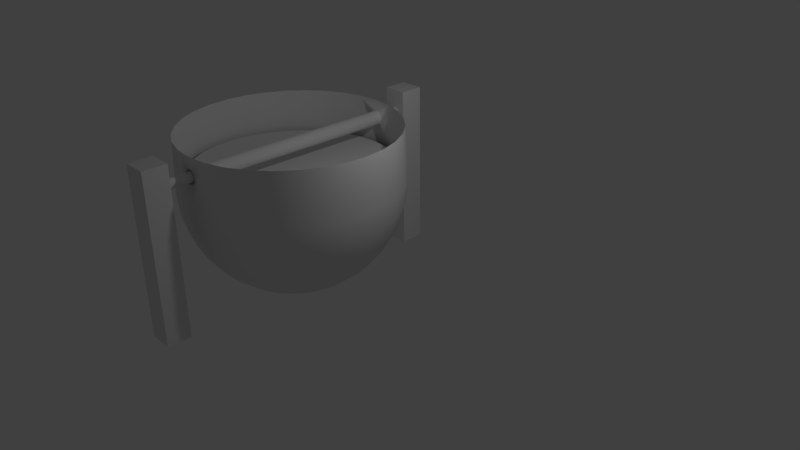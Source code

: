 # Source: tour_feu.blend  (saved by Blender 2.72.0; exported with 4.5.12 LTS)
import bpy
from mathutils import Matrix  # noqa: F401  (used for matrix-valued properties, if any)

bpy.ops.wm.read_factory_settings(use_empty=True)
scene = bpy.context.scene
scene.name = 'Scene'

# ---- collections
col_collection_1 = bpy.data.collections.new('Collection 1'); scene.collection.children.link(col_collection_1)

# ---- materials (node trees are filled in below, after node groups)
mat_material_005 = bpy.data.materials.new('Material.005')
mat_material_005.alpha_threshold = 0.0
mat_material_005.use_transparent_shadow = False
mat_material_005.roughness = 0.5
mat_material_002 = bpy.data.materials.new('Material.002')
mat_material_002.alpha_threshold = 0.0
mat_material_002.use_transparent_shadow = False
mat_material_002.roughness = 0.5
mat_material_001 = bpy.data.materials.new('Material.001')
mat_material_001.alpha_threshold = 0.0
mat_material_001.use_transparent_shadow = False
mat_material_001.roughness = 0.5
mat_material_003 = bpy.data.materials.new('Material.003')
mat_material_003.alpha_threshold = 0.0
mat_material_003.use_transparent_shadow = False
mat_material_003.roughness = 0.5
mat_material_004 = bpy.data.materials.new('Material.004')
mat_material_004.alpha_threshold = 0.0
mat_material_004.use_transparent_shadow = False
mat_material_004.roughness = 0.5

# ---- material node trees

# ---- world
world_world = bpy.data.worlds.new('World'); scene.world = world_world
world_world.color = (0.05088, 0.05088, 0.05088)
world_world.use_sun_shadow = False
world_world.sun_shadow_jitter_overblur = 0.0
world_world.cycles.sampling_method = 'MANUAL'
world_world.cycles.sample_map_resolution = 256

# ---- cameras
cam_camera = bpy.data.cameras.new('Camera')
cam_camera.clip_end = 100.0
cam_camera.lens = 35.0
cam_camera.sensor_width = 32.0
cam_camera.sensor_height = 18.0
cam_camera.ortho_scale = 7.314
cam_camera.dof.focus_distance = 0.0
cam_camera.dof.aperture_fstop = 128.0

# ---- lights
light_lamp = bpy.data.lights.new('Lamp', 'POINT')
light_lamp.transmission_factor = 0.0
light_lamp.cutoff_distance = 30.0
light_lamp.energy = 100.0
light_lamp.shadow_buffer_clip_start = 1.001
light_lamp.shadow_soft_size = 0.1
light_lamp.shadow_maximum_resolution = 0.006
light_lamp.use_absolute_resolution = True
light_lamp.cycles.use_multiple_importance_sampling = False

# ---- meshes
me_cylinder_003 = bpy.data.meshes.new('Cylinder.003')
me_cylinder_003.from_pydata([(0.0, 1.0, -1.0), (0.0, 1.0, 1.0), (0.1951, 0.9808, -1.0), (0.1951, 0.9808, 1.0), (0.3827, 0.9239, -1.0), (0.3827, 0.9239, 1.0), (0.5556, 0.8315, -1.0), (0.5556, 0.8315, 1.0), (0.7071, 0.7071, -1.0), (0.7071, 0.7071, 1.0), (0.8315, 0.5556, -1.0), (0.8315, 0.5556, 1.0), (0.9239, 0.3827, -1.0), (0.9239, 0.3827, 1.0), (0.9808, 0.1951, -1.0), (0.9808, 0.1951, 1.0), (1.0, 7.55e-08, -1.0), (1.0, 7.55e-08, 1.0), (0.9808, -0.1951, -1.0), (0.9808, -0.1951, 1.0), (0.9239, -0.3827, -1.0), (0.9239, -0.3827, 1.0), (0.8315, -0.5556, -1.0), (0.8315, -0.5556, 1.0), (0.7071, -0.7071, -1.0), (0.7071, -0.7071, 1.0), (0.5556, -0.8315, -1.0), (0.5556, -0.8315, 1.0), (0.3827, -0.9239, -1.0), (0.3827, -0.9239, 1.0), (0.1951, -0.9808, -1.0), (0.1951, -0.9808, 1.0), (-3.258e-07, -1.0, -1.0), (-3.258e-07, -1.0, 1.0), (-0.1951, -0.9808, -1.0), (-0.1951, -0.9808, 1.0), (-0.3827, -0.9239, -1.0), (-0.3827, -0.9239, 1.0), (-0.5556, -0.8315, -1.0), (-0.5556, -0.8315, 1.0), (-0.7071, -0.7071, -1.0), (-0.7071, -0.7071, 1.0), (-0.8315, -0.5556, -1.0), (-0.8315, -0.5556, 1.0), (-0.9239, -0.3827, -1.0), (-0.9239, -0.3827, 1.0), (-0.9808, -0.1951, -1.0), (-0.9808, -0.1951, 1.0), (-1.0, 9.656e-07, -1.0), (-1.0, 9.656e-07, 1.0), (-0.9808, 0.1951, -1.0), (-0.9808, 0.1951, 1.0), (-0.9239, 0.3827, -1.0), (-0.9239, 0.3827, 1.0), (-0.8315, 0.5556, -1.0), (-0.8315, 0.5556, 1.0), (-0.7071, 0.7071, -1.0), (-0.7071, 0.7071, 1.0), (-0.5556, 0.8315, -1.0), (-0.5556, 0.8315, 1.0), (-0.3827, 0.9239, -1.0), (-0.3827, 0.9239, 1.0), (-0.1951, 0.9808, -1.0), (-0.1951, 0.9808, 1.0)], [], [(0, 1, 3, 2), (2, 3, 5, 4), (4, 5, 7, 6), (6, 7, 9, 8), (8, 9, 11, 10), (10, 11, 13, 12), (12, 13, 15, 14), (14, 15, 17, 16), (16, 17, 19, 18), (18, 19, 21, 20), (20, 21, 23, 22), (22, 23, 25, 24), (24, 25, 27, 26), (26, 27, 29, 28), (28, 29, 31, 30), (30, 31, 33, 32), (32, 33, 35, 34), (34, 35, 37, 36), (36, 37, 39, 38), (38, 39, 41, 40), (40, 41, 43, 42), (42, 43, 45, 44), (44, 45, 47, 46), (46, 47, 49, 48), (48, 49, 51, 50), (50, 51, 53, 52), (52, 53, 55, 54), (54, 55, 57, 56), (56, 57, 59, 58), (58, 59, 61, 60), (3, 1, 63, 61, 59, 57, 55, 53, 51, 49, 47, 45, 43, 41, 39, 37, 35, 33, 31, 29, 27, 25, 23, 21, 19, 17, 15, 13, 11, 9, 7, 5), (62, 63, 1, 0), (60, 61, 63, 62), (0, 2, 4, 6, 8, 10, 12, 14, 16, 18, 20, 22, 24, 26, 28, 30, 32, 34, 36, 38, 40, 42, 44, 46, 48, 50, 52, 54, 56, 58, 60, 62)])
me_cylinder_003.materials.append(mat_material_005)
me_cylinder_003.use_remesh_preserve_volume = False
me_cylinder_003.use_remesh_preserve_attributes = False
me_cylinder_003.use_mirror_vertex_groups = False
me_cylinder_003.update()
me_cube_002 = bpy.data.meshes.new('Cube.002')
me_cube_002.from_pydata([(-1.0, -1.0, -1.0), (-1.0, 1.0, -1.0), (1.0, 1.0, -1.0), (1.0, -1.0, -1.0), (-1.0, -1.0, 1.0), (-1.0, 1.0, 1.0), (1.0, 1.0, 1.0), (1.0, -1.0, 1.0)], [], [(4, 5, 1, 0), (5, 6, 2, 1), (6, 7, 3, 2), (7, 4, 0, 3), (0, 1, 2, 3), (7, 6, 5, 4)])
me_cube_002.materials.append(mat_material_002)
me_cube_002.use_remesh_preserve_volume = False
me_cube_002.use_remesh_preserve_attributes = False
me_cube_002.use_mirror_vertex_groups = False
me_cube_002.update()
me_cube_001 = bpy.data.meshes.new('Cube.001')
me_cube_001.from_pydata([(-1.0, -1.0, -1.0), (-1.0, 1.0, -1.0), (1.0, 1.0, -1.0), (1.0, -1.0, -1.0), (-1.0, -1.0, 1.0), (-1.0, 1.0, 1.0), (1.0, 1.0, 1.0), (1.0, -1.0, 1.0)], [], [(4, 5, 1, 0), (5, 6, 2, 1), (6, 7, 3, 2), (7, 4, 0, 3), (0, 1, 2, 3), (7, 6, 5, 4)])
me_cube_001.materials.append(mat_material_001)
me_cube_001.use_remesh_preserve_volume = False
me_cube_001.use_remesh_preserve_attributes = False
me_cube_001.use_mirror_vertex_groups = False
me_cube_001.update()
me_cylinder_002 = bpy.data.meshes.new('Cylinder.002')
me_cylinder_002.from_pydata([(0.0, 1.0, -1.0), (0.0, 1.0, 1.0), (0.1951, 0.9808, -1.0), (0.1951, 0.9808, 1.0), (0.3827, 0.9239, -1.0), (0.3827, 0.9239, 1.0), (0.5556, 0.8315, -1.0), (0.5556, 0.8315, 1.0), (0.7071, 0.7071, -1.0), (0.7071, 0.7071, 1.0), (0.8315, 0.5556, -1.0), (0.8315, 0.5556, 1.0), (0.9239, 0.3827, -1.0), (0.9239, 0.3827, 1.0), (0.9808, 0.1951, -1.0), (0.9808, 0.1951, 1.0), (1.0, 7.55e-08, -1.0), (1.0, 7.55e-08, 1.0), (0.9808, -0.1951, -1.0), (0.9808, -0.1951, 1.0), (0.9239, -0.3827, -1.0), (0.9239, -0.3827, 1.0), (0.8315, -0.5556, -1.0), (0.8315, -0.5556, 1.0), (0.7071, -0.7071, -1.0), (0.7071, -0.7071, 1.0), (0.5556, -0.8315, -1.0), (0.5556, -0.8315, 1.0), (0.3827, -0.9239, -1.0), (0.3827, -0.9239, 1.0), (0.1951, -0.9808, -1.0), (0.1951, -0.9808, 1.0), (-3.258e-07, -1.0, -1.0), (-3.258e-07, -1.0, 1.0), (-0.1951, -0.9808, -1.0), (-0.1951, -0.9808, 1.0), (-0.3827, -0.9239, -1.0), (-0.3827, -0.9239, 1.0), (-0.5556, -0.8315, -1.0), (-0.5556, -0.8315, 1.0), (-0.7071, -0.7071, -1.0), (-0.7071, -0.7071, 1.0), (-0.8315, -0.5556, -1.0), (-0.8315, -0.5556, 1.0), (-0.9239, -0.3827, -1.0), (-0.9239, -0.3827, 1.0), (-0.9808, -0.1951, -1.0), (-0.9808, -0.1951, 1.0), (-1.0, 9.656e-07, -1.0), (-1.0, 9.656e-07, 1.0), (-0.9808, 0.1951, -1.0), (-0.9808, 0.1951, 1.0), (-0.9239, 0.3827, -1.0), (-0.9239, 0.3827, 1.0), (-0.8315, 0.5556, -1.0), (-0.8315, 0.5556, 1.0), (-0.7071, 0.7071, -1.0), (-0.7071, 0.7071, 1.0), (-0.5556, 0.8315, -1.0), (-0.5556, 0.8315, 1.0), (-0.3827, 0.9239, -1.0), (-0.3827, 0.9239, 1.0), (-0.1951, 0.9808, -1.0), (-0.1951, 0.9808, 1.0)], [], [(0, 1, 3, 2), (2, 3, 5, 4), (4, 5, 7, 6), (6, 7, 9, 8), (8, 9, 11, 10), (10, 11, 13, 12), (12, 13, 15, 14), (14, 15, 17, 16), (16, 17, 19, 18), (18, 19, 21, 20), (20, 21, 23, 22), (22, 23, 25, 24), (24, 25, 27, 26), (26, 27, 29, 28), (28, 29, 31, 30), (30, 31, 33, 32), (32, 33, 35, 34), (34, 35, 37, 36), (36, 37, 39, 38), (38, 39, 41, 40), (40, 41, 43, 42), (42, 43, 45, 44), (44, 45, 47, 46), (46, 47, 49, 48), (48, 49, 51, 50), (50, 51, 53, 52), (52, 53, 55, 54), (54, 55, 57, 56), (56, 57, 59, 58), (58, 59, 61, 60), (3, 1, 63, 61, 59, 57, 55, 53, 51, 49, 47, 45, 43, 41, 39, 37, 35, 33, 31, 29, 27, 25, 23, 21, 19, 17, 15, 13, 11, 9, 7, 5), (62, 63, 1, 0), (60, 61, 63, 62), (0, 2, 4, 6, 8, 10, 12, 14, 16, 18, 20, 22, 24, 26, 28, 30, 32, 34, 36, 38, 40, 42, 44, 46, 48, 50, 52, 54, 56, 58, 60, 62)])
me_cylinder_002.materials.append(mat_material_003)
me_cylinder_002.use_remesh_preserve_volume = False
me_cylinder_002.use_remesh_preserve_attributes = False
me_cylinder_002.use_mirror_vertex_groups = False
me_cylinder_002.update()
me_sphere = bpy.data.meshes.new('Sphere')
me_sphere.from_pydata([(-0.1951, 0.0, -0.9808), (-0.3827, 0.0, -0.9239), (-0.3753, 0.07466, -0.9239), (-0.1913, 0.03806, -0.9808), (3.258e-07, 0.0, -1.0), (-0.1913, -0.03806, -0.9808), (-0.3753, -0.07466, -0.9239), (-0.5556, 0.0, -0.8315), (-0.5449, 0.1084, -0.8315), (-0.3536, 0.1464, -0.9239), (-0.1802, 0.07466, -0.9808), (-0.1802, -0.07466, -0.9808), (-0.3536, -0.1464, -0.9239), (-0.5449, -0.1084, -0.8315), (-0.7071, 0.0, -0.7071), (-0.6935, 0.1379, -0.7071), (-0.5133, 0.2126, -0.8315), (-0.3182, 0.2126, -0.9239), (-0.1622, 0.1084, -0.9808), (-0.1622, -0.1084, -0.9808), (-0.3182, -0.2126, -0.9239), (-0.5133, -0.2126, -0.8315), (-0.6935, -0.1379, -0.7071), (-0.8315, 0.0, -0.5556), (-0.8155, 0.1622, -0.5556), (-0.6533, 0.2706, -0.7071), (-0.4619, 0.3087, -0.8315), (-0.2706, 0.2706, -0.9239), (-0.1379, 0.1379, -0.9808), (-0.1379, -0.1379, -0.9808), (-0.2706, -0.2706, -0.9239), (-0.4619, -0.3087, -0.8315), (-0.6533, -0.2706, -0.7071), (-0.8155, -0.1622, -0.5556), (-0.9239, 0.0, -0.3827), (-0.9061, 0.1802, -0.3827), (-0.7682, 0.3182, -0.5556), (-0.5879, 0.3928, -0.7071), (-0.3928, 0.3928, -0.8315), (-0.2126, 0.3182, -0.9239), (-0.1084, 0.1622, -0.9808), (-0.1084, -0.1622, -0.9808), (-0.2126, -0.3182, -0.9239), (-0.3928, -0.3928, -0.8315), (-0.5879, -0.3928, -0.7071), (-0.7682, -0.3182, -0.5556), (-0.9061, -0.1802, -0.3827), (-0.9808, 0.0, -0.1951), (-0.9619, 0.1913, -0.1951), (-0.8536, 0.3536, -0.3827), (-0.6913, 0.4619, -0.5556), (-0.5, 0.5, -0.7071), (-0.3087, 0.4619, -0.8315), (-0.1464, 0.3536, -0.9239), (-0.07466, 0.1802, -0.9808), (-0.07466, -0.1802, -0.9808), (-0.1464, -0.3536, -0.9239), (-0.3087, -0.4619, -0.8315), (-0.5, -0.5, -0.7071), (-0.6913, -0.4619, -0.5556), (-0.8536, -0.3536, -0.3827), (-0.9619, -0.1913, -0.1951), (-1.0, 0.0, 1.192e-07), (-0.9808, 0.1951, 1.192e-07), (-0.9061, 0.3753, -0.1951), (-0.7682, 0.5133, -0.3827), (-0.5879, 0.5879, -0.5556), (-0.3928, 0.5879, -0.7071), (-0.2126, 0.5133, -0.8315), (-0.07466, 0.3753, -0.9239), (-0.03806, 0.1913, -0.9808), (-0.03806, -0.1913, -0.9808), (-0.07466, -0.3753, -0.9239), (-0.2126, -0.5133, -0.8315), (-0.3928, -0.5879, -0.7071), (-0.5879, -0.5879, -0.5556), (-0.7682, -0.5133, -0.3827), (-0.9061, -0.3753, -0.1951), (-0.9808, -0.1951, 1.192e-07), (-0.9808, 0.0, 0.4839), (-0.9619, 0.1913, 0.4839), (-0.9239, 0.3827, 1.192e-07), (-0.8155, 0.5449, -0.1951), (-0.6533, 0.6533, -0.3827), (-0.4619, 0.6913, -0.5556), (-0.2706, 0.6533, -0.7071), (-0.1084, 0.5449, -0.8315), (3.043e-07, 0.3827, -0.9239), (3.08e-07, 0.1951, -0.9808), (3.155e-07, -0.1951, -0.9808), (2.521e-07, -0.3827, -0.9239), (-0.1084, -0.5449, -0.8315), (-0.2706, -0.6533, -0.7071), (-0.4619, -0.6913, -0.5556), (-0.6533, -0.6533, -0.3827), (-0.8155, -0.5449, -0.1951), (-0.9239, -0.3827, 1.192e-07), (-0.9619, -0.1913, 0.4839), (-0.9061, 0.3753, 0.4839), (-0.8315, 0.5556, 1.192e-07), (-0.6935, 0.6935, -0.1951), (-0.5133, 0.7682, -0.3827), (-0.3182, 0.7682, -0.5556), (-0.1379, 0.6935, -0.7071), (3.415e-07, 0.5556, -0.8315), (0.07466, 0.3753, -0.9239), (0.03806, 0.1913, -0.9808), (0.03806, -0.1913, -0.9808), (0.07466, -0.3753, -0.9239), (2.596e-07, -0.5556, -0.8315), (-0.1379, -0.6935, -0.7071), (-0.3182, -0.7682, -0.5556), (-0.5133, -0.7682, -0.3827), (-0.6935, -0.6935, -0.1951), (-0.8315, -0.5556, 1.192e-07), (-0.9061, -0.3753, 0.4839), (-0.8155, 0.5449, 0.4839), (-0.7071, 0.7071, 1.192e-07), (-0.5449, 0.8155, -0.1951), (-0.3536, 0.8536, -0.3827), (-0.1622, 0.8155, -0.5556), (3.192e-07, 0.7071, -0.7071), (0.1084, 0.5449, -0.8315), (0.1464, 0.3536, -0.9239), (0.07466, 0.1802, -0.9808), (0.07466, -0.1802, -0.9808), (0.1464, -0.3536, -0.9239), (0.1084, -0.5449, -0.8315), (1.851e-07, -0.7071, -0.7071), (-0.1622, -0.8155, -0.5556), (-0.3536, -0.8536, -0.3827), (-0.5449, -0.8155, -0.1951), (-0.7071, -0.7071, 1.192e-07), (-0.8155, -0.5449, 0.4839), (-0.6935, 0.6935, 0.4839), (-0.5556, 0.8315, 1.192e-07), (-0.3753, 0.9061, -0.1951), (-0.1802, 0.9061, -0.3827), (3.341e-07, 0.8315, -0.5556), (0.138, 0.6935, -0.7071), (0.2126, 0.5133, -0.8315), (0.2126, 0.3182, -0.9239), (0.1084, 0.1622, -0.9808), (0.1084, -0.1622, -0.9808), (0.2126, -0.3182, -0.9239), (0.2126, -0.5133, -0.8315), (0.1379, -0.6935, -0.7071), (1.404e-07, -0.8315, -0.5556), (-0.1802, -0.9061, -0.3827), (-0.3753, -0.9061, -0.1951), (-0.5556, -0.8315, 1.192e-07), (-0.6935, -0.6935, 0.4839), (-0.5449, 0.8155, 0.4839), (-0.3827, 0.9239, 1.192e-07), (-0.1913, 0.9619, -0.1951), (2.298e-07, 0.9239, -0.3827), (0.1622, 0.8155, -0.5556), (0.2706, 0.6533, -0.7071), (0.3087, 0.4619, -0.8315), (0.2706, 0.2706, -0.9239), (0.138, 0.1379, -0.9808), (0.1379, -0.1379, -0.9808), (0.2706, -0.2706, -0.9239), (0.3087, -0.4619, -0.8315), (0.2706, -0.6533, -0.7071), (0.1622, -0.8155, -0.5556), (3.192e-07, -0.9239, -0.3827), (-0.1913, -0.9619, -0.1951), (-0.3827, -0.9239, 1.192e-07), (-0.5449, -0.8155, 0.4839), (-0.3753, 0.9061, 0.4839), (-0.1951, 0.9808, 1.192e-07), (3.937e-07, 0.9808, -0.1951), (0.1802, 0.9061, -0.3827), (0.3182, 0.7682, -0.5556), (0.3928, 0.5879, -0.7071), (0.3928, 0.3928, -0.8315), (0.3182, 0.2126, -0.9239), (0.1622, 0.1084, -0.9808), (0.1622, -0.1084, -0.9808), (0.3182, -0.2126, -0.9239), (0.3928, -0.3928, -0.8315), (0.3928, -0.5879, -0.7071), (0.3182, -0.7682, -0.5556), (0.1802, -0.9061, -0.3827), (9.567e-08, -0.9808, -0.1951), (-0.1951, -0.9808, 1.192e-07), (-0.3753, -0.9061, 0.4839), (-0.1913, 0.9619, 0.4839), (3.788e-07, 1.0, 1.192e-07), (0.1913, 0.9619, -0.1951), (0.3536, 0.8536, -0.3827), (0.4619, 0.6913, -0.5556), (0.5, 0.5, -0.7071), (0.4619, 0.3087, -0.8315), (0.3536, 0.1464, -0.9239), (0.1802, 0.07466, -0.9808), (0.1802, -0.07466, -0.9808), (0.3536, -0.1464, -0.9239), (0.4619, -0.3087, -0.8315), (0.5, -0.5, -0.7071), (0.4619, -0.6913, -0.5556), (0.3536, -0.8536, -0.3827), (0.1913, -0.9619, -0.1951), (1.404e-07, -1.0, 1.192e-07), (-0.1913, -0.9619, 0.4839), (3.937e-07, 0.9808, 0.4839), (3.904e-07, 0.985, 0.3784), (0.0, 0.985, 0.3784), (-0.01293, 0.9837, 0.3772), (-0.02537, 0.9827, 0.3734), (-0.03683, 0.9818, 0.3673), (-0.04688, 0.9811, 0.359), (-0.05512, 0.9807, 0.349), (-0.06125, 0.9806, 0.3375), (-0.06502, 0.9807, 0.3251), (-0.06629, 0.9811, 0.3121), (-0.06502, 0.9817, 0.2992), (-0.06125, 0.9826, 0.2868), (-0.05512, 0.9836, 0.2753), (-0.04688, 0.9848, 0.2653), (-0.03683, 0.9862, 0.257), (-0.02537, 0.9875, 0.2509), (-0.01293, 0.9889, 0.2471), (-2.16e-08, 0.9902, 0.2458), (3.864e-07, 0.9902, 0.2458), (0.1951, 0.9808, 1.192e-07), (0.3753, 0.9061, -0.1951), (0.5133, 0.7682, -0.3827), (0.5879, 0.5879, -0.5556), (0.5879, 0.3928, -0.7071), (0.5133, 0.2126, -0.8315), (0.3753, 0.07466, -0.9239), (0.1913, 0.03806, -0.9808), (0.1913, -0.03806, -0.9808), (0.3753, -0.07466, -0.9239), (0.5133, -0.2126, -0.8315), (0.5879, -0.3928, -0.7071), (0.5879, -0.5879, -0.5556), (0.5133, -0.7682, -0.3827), (0.3753, -0.9061, -0.1951), (0.1951, -0.9808, 1.192e-07), (1.177e-07, -0.9902, 0.2458), (-2.16e-08, -0.9902, 0.2458), (-0.01293, -0.9889, 0.2471), (-0.02537, -0.9875, 0.2509), (-0.03683, -0.9862, 0.257), (-0.04688, -0.9848, 0.2653), (-0.05512, -0.9836, 0.2753), (-0.06125, -0.9826, 0.2868), (-0.06502, -0.9817, 0.2992), (-0.06629, -0.9811, 0.3121), (-0.06502, -0.9807, 0.3251), (-0.06125, -0.9806, 0.3375), (-0.05512, -0.9807, 0.349), (-0.04688, -0.9811, 0.359), (-0.03683, -0.9818, 0.3673), (-0.02537, -0.9827, 0.3734), (-0.01293, -0.9837, 0.3772), (0.0, -0.985, 0.3784), (1.054e-07, -0.985, 0.3784), (9.567e-08, -0.9808, 0.4839), (0.01293, 0.9889, 0.2471), (0.02537, 0.9875, 0.2509), (0.03683, 0.9862, 0.257), (0.04688, 0.9848, 0.2653), (0.05512, 0.9836, 0.2753), (0.06125, 0.9826, 0.2868), (0.06502, 0.9817, 0.2992), (0.06629, 0.9811, 0.3121), (0.06502, 0.9807, 0.3251), (0.06125, 0.9806, 0.3375), (0.05512, 0.9807, 0.349), (0.04688, 0.9811, 0.359), (0.03683, 0.9818, 0.3673), (0.02537, 0.9827, 0.3734), (0.01293, 0.9837, 0.3772), (0.1913, 0.9619, 0.4839), (0.3827, 0.9239, 1.192e-07), (0.5449, 0.8155, -0.1951), (0.6533, 0.6533, -0.3827), (0.6913, 0.4619, -0.5556), (0.6533, 0.2706, -0.7071), (0.5449, 0.1084, -0.8315), (0.3827, 3.964e-09, -0.9239), (0.1951, 3.964e-09, -0.9808), (0.5449, -0.1084, -0.8315), (0.6533, -0.2706, -0.7071), (0.6913, -0.4619, -0.5556), (0.6533, -0.6533, -0.3827), (0.5449, -0.8155, -0.1951), (0.3827, -0.9239, 1.192e-07), (0.1913, -0.9619, 0.4839), (0.01293, -0.9837, 0.3772), (0.02537, -0.9827, 0.3734), (0.03683, -0.9818, 0.3673), (0.04688, -0.9811, 0.359), (0.05512, -0.9807, 0.349), (0.06125, -0.9806, 0.3375), (0.06502, -0.9807, 0.3251), (0.06629, -0.9811, 0.3121), (0.06502, -0.9817, 0.2992), (0.06125, -0.9826, 0.2868), (0.05512, -0.9836, 0.2753), (0.04688, -0.9848, 0.2653), (0.03683, -0.9862, 0.257), (0.02537, -0.9875, 0.2509), (0.01293, -0.9889, 0.2471), (0.3753, 0.9061, 0.4839), (0.5556, 0.8315, 1.192e-07), (0.6935, 0.6935, -0.1951), (0.7682, 0.5133, -0.3827), (0.7682, 0.3182, -0.5556), (0.6935, 0.1379, -0.7071), (0.5556, -1.094e-08, -0.8315), (0.6935, -0.1379, -0.7071), (0.7682, -0.3182, -0.5556), (0.7682, -0.5133, -0.3827), (0.6935, -0.6935, -0.1951), (0.5556, -0.8315, 1.192e-07), (0.3753, -0.9061, 0.4839), (0.5449, 0.8155, 0.4839), (0.7071, 0.7071, 1.192e-07), (0.8155, 0.5449, -0.1951), (0.8536, 0.3536, -0.3827), (0.8155, 0.1622, -0.5556), (0.7071, -2.584e-08, -0.7071), (0.8155, -0.1622, -0.5556), (0.8536, -0.3536, -0.3827), (0.8155, -0.5449, -0.1951), (0.7071, -0.7071, 1.192e-07), (0.5449, -0.8155, 0.4839), (0.6935, 0.6935, 0.4839), (0.8315, 0.5556, 1.192e-07), (0.9061, 0.3753, -0.1951), (0.9061, 0.1802, -0.3827), (0.8315, -8.544e-08, -0.5556), (0.9061, -0.1802, -0.3827), (0.9061, -0.3753, -0.1951), (0.8315, -0.5556, 1.192e-07), (0.6935, -0.6935, 0.4839), (0.8155, 0.5449, 0.4839), (0.9239, 0.3827, 1.192e-07), (0.9619, 0.1913, -0.1951), (0.9239, 6.357e-08, -0.3827), (0.9619, -0.1913, -0.1951), (0.9239, -0.3827, 1.192e-07), (0.8155, -0.5449, 0.4839), (0.9061, 0.3753, 0.4839), (0.9808, 0.1951, 1.192e-07), (0.9808, -8.544e-08, -0.1951), (0.9808, -0.1951, 1.192e-07), (0.9061, -0.3753, 0.4839), (0.9619, 0.1913, 0.4839), (1.0, -1.003e-07, 1.192e-07), (0.9619, -0.1913, 0.4839), (0.9808, -8.544e-08, 0.4839)], [], [(0, 1, 2, 3), (4, 0, 3), (5, 6, 1, 0), (1, 7, 8, 2), (3, 2, 9, 10), (4, 3, 10), (4, 5, 0), (11, 12, 6, 5), (6, 13, 7, 1), (7, 14, 15, 8), (2, 8, 16, 9), (10, 9, 17, 18), (4, 10, 18), (4, 11, 5), (19, 20, 12, 11), (12, 21, 13, 6), (13, 22, 14, 7), (14, 23, 24, 15), (8, 15, 25, 16), (9, 16, 26, 17), (18, 17, 27, 28), (4, 18, 28), (4, 19, 11), (29, 30, 20, 19), (20, 31, 21, 12), (21, 32, 22, 13), (22, 33, 23, 14), (23, 34, 35, 24), (15, 24, 36, 25), (16, 25, 37, 26), (17, 26, 38, 27), (28, 27, 39, 40), (4, 28, 40), (4, 29, 19), (41, 42, 30, 29), (30, 43, 31, 20), (31, 44, 32, 21), (32, 45, 33, 22), (33, 46, 34, 23), (34, 47, 48, 35), (24, 35, 49, 36), (25, 36, 50, 37), (26, 37, 51, 38), (27, 38, 52, 39), (40, 39, 53, 54), (4, 40, 54), (4, 41, 29), (55, 56, 42, 41), (42, 57, 43, 30), (43, 58, 44, 31), (44, 59, 45, 32), (45, 60, 46, 33), (46, 61, 47, 34), (47, 62, 63, 48), (35, 48, 64, 49), (36, 49, 65, 50), (37, 50, 66, 51), (38, 51, 67, 52), (39, 52, 68, 53), (54, 53, 69, 70), (4, 54, 70), (4, 55, 41), (71, 72, 56, 55), (56, 73, 57, 42), (57, 74, 58, 43), (58, 75, 59, 44), (59, 76, 60, 45), (60, 77, 61, 46), (61, 78, 62, 47), (62, 79, 80, 63), (48, 63, 81, 64), (49, 64, 82, 65), (50, 65, 83, 66), (51, 66, 84, 67), (52, 67, 85, 68), (53, 68, 86, 69), (70, 69, 87, 88), (4, 70, 88), (4, 71, 55), (89, 90, 72, 71), (72, 91, 73, 56), (73, 92, 74, 57), (74, 93, 75, 58), (75, 94, 76, 59), (76, 95, 77, 60), (77, 96, 78, 61), (78, 97, 79, 62), (63, 80, 98, 81), (64, 81, 99, 82), (65, 82, 100, 83), (66, 83, 101, 84), (67, 84, 102, 85), (68, 85, 103, 86), (69, 86, 104, 87), (88, 87, 105, 106), (4, 88, 106), (4, 89, 71), (107, 108, 90, 89), (90, 109, 91, 72), (91, 110, 92, 73), (92, 111, 93, 74), (93, 112, 94, 75), (94, 113, 95, 76), (95, 114, 96, 77), (96, 115, 97, 78), (81, 98, 116, 99), (82, 99, 117, 100), (83, 100, 118, 101), (84, 101, 119, 102), (85, 102, 120, 103), (86, 103, 121, 104), (87, 104, 122, 105), (106, 105, 123, 124), (4, 106, 124), (4, 107, 89), (125, 126, 108, 107), (108, 127, 109, 90), (109, 128, 110, 91), (110, 129, 111, 92), (111, 130, 112, 93), (112, 131, 113, 94), (113, 132, 114, 95), (114, 133, 115, 96), (99, 116, 134, 117), (100, 117, 135, 118), (101, 118, 136, 119), (102, 119, 137, 120), (103, 120, 138, 121), (104, 121, 139, 122), (105, 122, 140, 123), (124, 123, 141, 142), (4, 124, 142), (4, 125, 107), (143, 144, 126, 125), (126, 145, 127, 108), (127, 146, 128, 109), (128, 147, 129, 110), (129, 148, 130, 111), (130, 149, 131, 112), (131, 150, 132, 113), (132, 151, 133, 114), (117, 134, 152, 135), (118, 135, 153, 136), (119, 136, 154, 137), (120, 137, 155, 138), (121, 138, 156, 139), (122, 139, 157, 140), (123, 140, 158, 141), (142, 141, 159, 160), (4, 142, 160), (4, 143, 125), (161, 162, 144, 143), (144, 163, 145, 126), (145, 164, 146, 127), (146, 165, 147, 128), (147, 166, 148, 129), (148, 167, 149, 130), (149, 168, 150, 131), (150, 169, 151, 132), (135, 152, 170, 153), (136, 153, 171, 154), (137, 154, 172, 155), (138, 155, 173, 156), (139, 156, 174, 157), (140, 157, 175, 158), (141, 158, 176, 159), (160, 159, 177, 178), (4, 160, 178), (4, 161, 143), (179, 180, 162, 161), (162, 181, 163, 144), (163, 182, 164, 145), (164, 183, 165, 146), (165, 184, 166, 147), (166, 185, 167, 148), (167, 186, 168, 149), (168, 187, 169, 150), (153, 170, 188, 171), (154, 171, 189, 172), (155, 172, 190, 173), (156, 173, 191, 174), (157, 174, 192, 175), (158, 175, 193, 176), (159, 176, 194, 177), (178, 177, 195, 196), (4, 178, 196), (4, 179, 161), (197, 198, 180, 179), (180, 199, 181, 162), (181, 200, 182, 163), (182, 201, 183, 164), (183, 202, 184, 165), (184, 203, 185, 166), (185, 204, 186, 167), (186, 205, 187, 168), (171, 188, 206, 207, 208, 209, 210, 211, 212, 213, 214, 215, 216, 217, 218, 219, 220, 221, 222, 223, 224, 225, 189), (172, 189, 226, 190), (173, 190, 227, 191), (174, 191, 228, 192), (175, 192, 229, 193), (176, 193, 230, 194), (177, 194, 231, 195), (196, 195, 232, 233), (4, 196, 233), (4, 197, 179), (234, 235, 198, 197), (198, 236, 199, 180), (199, 237, 200, 181), (200, 238, 201, 182), (201, 239, 202, 183), (202, 240, 203, 184), (203, 241, 204, 185), (204, 242, 243, 244, 245, 246, 247, 248, 249, 250, 251, 252, 253, 254, 255, 256, 257, 258, 259, 260, 261, 205, 186), (189, 225, 262, 263, 264, 265, 266, 267, 268, 269, 270, 271, 272, 273, 274, 275, 276, 207, 206, 277, 226), (190, 226, 278, 227), (191, 227, 279, 228), (192, 228, 280, 229), (193, 229, 281, 230), (194, 230, 282, 231), (195, 231, 283, 232), (233, 232, 284, 285), (4, 233, 285), (4, 234, 197), (285, 284, 235, 234), (235, 286, 236, 198), (236, 287, 237, 199), (237, 288, 238, 200), (238, 289, 239, 201), (239, 290, 240, 202), (240, 291, 241, 203), (241, 292, 261, 260, 293, 294, 295, 296, 297, 298, 299, 300, 301, 302, 303, 304, 305, 306, 307, 242, 204), (226, 277, 308, 278), (227, 278, 309, 279), (228, 279, 310, 280), (229, 280, 311, 281), (230, 281, 312, 282), (231, 282, 313, 283), (232, 283, 314, 284), (4, 285, 234), (284, 314, 286, 235), (286, 315, 287, 236), (287, 316, 288, 237), (288, 317, 289, 238), (289, 318, 290, 239), (290, 319, 291, 240), (291, 320, 292, 241), (278, 308, 321, 309), (279, 309, 322, 310), (280, 310, 323, 311), (281, 311, 324, 312), (282, 312, 325, 313), (283, 313, 326, 314), (314, 326, 315, 286), (315, 327, 316, 287), (316, 328, 317, 288), (317, 329, 318, 289), (318, 330, 319, 290), (319, 331, 320, 291), (309, 321, 332, 322), (310, 322, 333, 323), (311, 323, 334, 324), (312, 324, 335, 325), (313, 325, 336, 326), (326, 336, 327, 315), (327, 337, 328, 316), (328, 338, 329, 317), (329, 339, 330, 318), (330, 340, 331, 319), (322, 332, 341, 333), (323, 333, 342, 334), (324, 334, 343, 335), (325, 335, 344, 336), (336, 344, 337, 327), (337, 345, 338, 328), (338, 346, 339, 329), (339, 347, 340, 330), (333, 341, 348, 342), (334, 342, 349, 343), (335, 343, 350, 344), (344, 350, 345, 337), (345, 351, 346, 338), (346, 352, 347, 339), (342, 348, 353, 349), (343, 349, 354, 350), (350, 354, 351, 345), (351, 355, 352, 346), (349, 353, 356, 354), (354, 356, 355, 351), (208, 207, 276, 293, 260, 259), (209, 208, 259, 258), (276, 275, 294, 293), (210, 209, 258, 257), (275, 274, 295, 294), (211, 210, 257, 256), (274, 273, 296, 295), (212, 211, 256, 255), (273, 272, 297, 296), (213, 212, 255, 254), (272, 271, 298, 297), (214, 213, 254, 253), (271, 270, 299, 298), (215, 214, 253, 252), (270, 269, 300, 299), (216, 215, 252, 251), (269, 268, 301, 300), (217, 216, 251, 250), (268, 267, 302, 301), (218, 217, 250, 249), (267, 266, 303, 302), (219, 218, 249, 248), (266, 265, 304, 303), (220, 219, 248, 247), (265, 264, 305, 304), (221, 220, 247, 246), (264, 263, 306, 305), (222, 221, 246, 245), (263, 262, 307, 306), (223, 222, 245, 244), (262, 225, 224, 243, 242, 307), (224, 223, 244, 243)])
me_sphere.polygons.foreach_set('use_smooth', [1, 1, 1, 1, 1, 1, 1, 1, 1, 1, 1, 1, 1, 1, 1, 1, 1, 1, 1, 1, 1, 1, 1, 1, 1, 1, 1, 1, 1, 1, 1, 1, 1, 1, 1, 1, 1, 1, 1, 1, 1, 1, 1, 1, 1, 1, 1, 1, 1, 1, 1, 1, 1, 1, 1, 1, 1, 1, 1, 1, 1, 1, 1, 1, 1, 1, 1, 1, 1, 1, 1, 1, 1, 1, 1, 1, 1, 1, 1, 1, 1, 1, 1, 1, 1, 1, 1, 1, 1, 1, 1, 1, 1, 1, 1, 1, 1, 1, 1, 1, 1, 1, 1, 1, 1, 1, 1, 1, 1, 1, 1, 1, 1, 1, 1, 1, 1, 1, 1, 1, 1, 1, 1, 1, 1, 1, 1, 1, 1, 1, 1, 1, 1, 1, 1, 1, 1, 1, 1, 1, 1, 1, 1, 1, 1, 1, 1, 1, 1, 1, 1, 1, 1, 1, 1, 1, 1, 1, 1, 1, 1, 1, 1, 1, 1, 1, 1, 1, 1, 1, 1, 1, 1, 1, 1, 1, 1, 1, 1, 1, 1, 1, 1, 1, 1, 1, 1, 1, 1, 1, 1, 1, 1, 1, 1, 1, 1, 1, 1, 1, 1, 1, 1, 1, 1, 1, 1, 1, 1, 1, 1, 1, 1, 1, 1, 1, 1, 1, 1, 1, 1, 1, 1, 1, 1, 1, 1, 1, 1, 1, 1, 1, 1, 1, 1, 1, 1, 1, 1, 1, 1, 1, 1, 1, 1, 1, 1, 1, 1, 1, 1, 1, 1, 1, 1, 1, 1, 1, 1, 1, 1, 1, 1, 1, 1, 1, 1, 1, 1, 1, 1, 1, 1, 1, 1, 1, 1, 1, 1, 1, 1, 1, 1, 1, 1, 1, 1, 1, 0, 0, 0, 0, 0, 0, 0, 0, 0, 0, 0, 0, 0, 0, 0, 0, 0, 0, 0, 0, 0, 0, 0, 0, 0, 0, 0, 0, 0, 0, 0, 0])
me_sphere.materials.append(mat_material_004)
me_sphere.use_remesh_preserve_volume = False
me_sphere.use_remesh_preserve_attributes = False
me_sphere.use_mirror_vertex_groups = False
me_sphere.update()

# ---- objects
ob_cylinder = bpy.data.objects.new('Cylinder', me_cylinder_003)
ob_cube_001 = bpy.data.objects.new('Cube.001', me_cube_002)
ob_cube = bpy.data.objects.new('Cube', me_cube_001)
ob_cylinder_002 = bpy.data.objects.new('Cylinder.002', me_cylinder_002)
ob_sphere = bpy.data.objects.new('Sphere', me_sphere)
ob_lamp = bpy.data.objects.new('Lamp', light_lamp)
ob_camera = bpy.data.objects.new('Camera', cam_camera)

# ---- transforms, parenting, visibility, modifiers, constraints
ob_cylinder.location = (0.0, 0.0, 2.5)
ob_cylinder.scale = (2.112, 2.112, -0.04078)
ob_cylinder.lineart.crease_threshold = 0.0
ob_cube_001.location = (0.0, -3.0, 1.75)
ob_cube_001.scale = (0.25, 0.25, 1.75)
ob_cube_001.lineart.crease_threshold = 0.0
ob_cube.location = (0.0, 3.0, 1.75)
ob_cube.scale = (0.25, 0.25, 1.75)
ob_cube.lineart.crease_threshold = 0.0
ob_cylinder_002.location = (0.0, 0.0, 3.019)
ob_cylinder_002.rotation_euler = (1.571, 0.0, 0.0)
ob_cylinder_002.scale = (0.1, 0.1, 3.124)
ob_cylinder_002.lineart.crease_threshold = 0.0
ob_sphere.location = (0.0, 0.0, 2.312)
ob_sphere.scale = (2.263, 2.263, 2.263)
ob_sphere.lineart.crease_threshold = 0.0
ob_lamp.location = (4.076, 1.005, 5.904)
ob_lamp.rotation_euler = (0.6503, 0.05522, 1.866)
ob_lamp.lock_rotations_4d = False
ob_lamp.empty_display_type = 'ARROWS'
ob_lamp.color = (0.0, 0.0, 0.0, 0.0)
ob_lamp.lineart.crease_threshold = 0.0
ob_camera.location = (13.01, -9.273, 9.143)
ob_camera.rotation_euler = (1.109, 0.01082, 0.8149)
ob_camera.lock_rotations_4d = False
ob_camera.empty_display_type = 'ARROWS'
ob_camera.color = (0.0, 0.0, 0.0, 0.0)
ob_camera.display_type = 'WIRE'
ob_camera.lineart.crease_threshold = 0.0

# ---- collection membership
col_collection_1.objects.link(ob_cylinder)
col_collection_1.objects.link(ob_cube_001)
col_collection_1.objects.link(ob_cube)
col_collection_1.objects.link(ob_cylinder_002)
col_collection_1.objects.link(ob_sphere)
col_collection_1.objects.link(ob_lamp)
col_collection_1.objects.link(ob_camera)

# ---- scene / render settings (as saved in the file)
scene.camera = ob_camera
scene.frame_start = 1; scene.frame_end = 250; scene.frame_set(1)
scene.render.engine = 'BLENDER_EEVEE_NEXT'
scene.render.resolution_percentage = 50
scene.render.dither_intensity = 0.0
scene.cycles.use_denoising = False
scene.cycles.samples = 10
scene.cycles.sampling_pattern = 'TABULATED_SOBOL'
scene.cycles.light_sampling_threshold = 0.0
scene.cycles.use_adaptive_sampling = False
scene.cycles.use_light_tree = False
scene.cycles.blur_glossy = 0.0
scene.cycles.pixel_filter_type = 'GAUSSIAN'
scene.cycles.sample_clamp_indirect = 0.0
scene.view_settings.view_transform = 'Standard'
bpy.context.view_layer.update()
